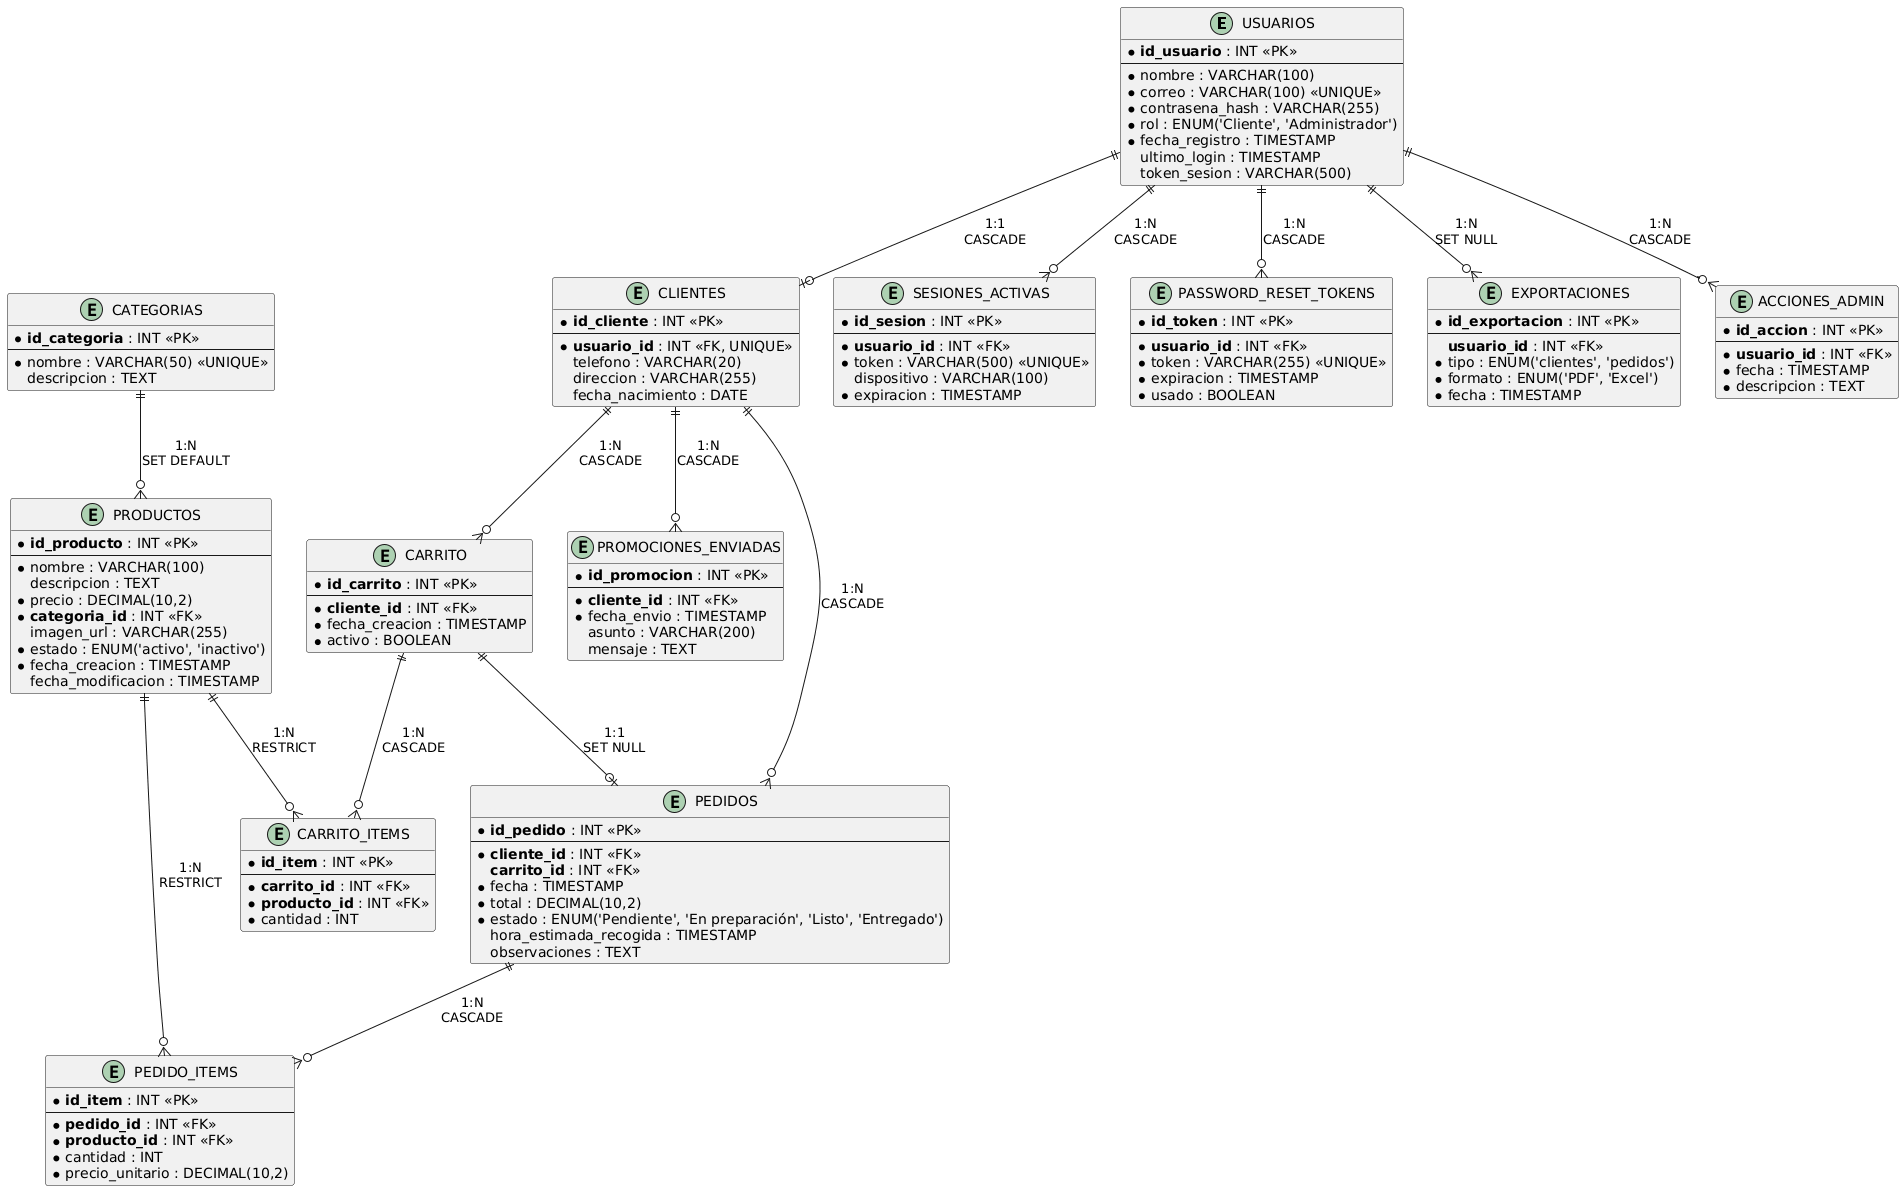

The diagram above was rendered by PlantUML. Its source (embedded in the PNG):
@startuml
entity "USUARIOS" as usuarios {
  * **id_usuario** : INT <<PK>>
  --
  * nombre : VARCHAR(100)
  * correo : VARCHAR(100) <<UNIQUE>>
  * contrasena_hash : VARCHAR(255)
  * rol : ENUM('Cliente', 'Administrador')
  * fecha_registro : TIMESTAMP
  ultimo_login : TIMESTAMP
  token_sesion : VARCHAR(500)
}

entity "CLIENTES" as clientes {
  * **id_cliente** : INT <<PK>>
  --
  * **usuario_id** : INT <<FK, UNIQUE>>
  telefono : VARCHAR(20)
  direccion : VARCHAR(255)
  fecha_nacimiento : DATE
}

entity "SESIONES_ACTIVAS" as sesiones {
  * **id_sesion** : INT <<PK>>
  --
  * **usuario_id** : INT <<FK>>
  * token : VARCHAR(500) <<UNIQUE>>
  dispositivo : VARCHAR(100)
  * expiracion : TIMESTAMP
}

entity "PASSWORD_RESET_TOKENS" as reset_tokens {
  * **id_token** : INT <<PK>>
  --
  * **usuario_id** : INT <<FK>>
  * token : VARCHAR(255) <<UNIQUE>>
  * expiracion : TIMESTAMP
  * usado : BOOLEAN
}

entity "CATEGORIAS" as categorias {
  * **id_categoria** : INT <<PK>>
  --
  * nombre : VARCHAR(50) <<UNIQUE>>
  descripcion : TEXT
}

entity "PRODUCTOS" as productos {
  * **id_producto** : INT <<PK>>
  --
  * nombre : VARCHAR(100)
  descripcion : TEXT
  * precio : DECIMAL(10,2)
  * **categoria_id** : INT <<FK>>
  imagen_url : VARCHAR(255)
  * estado : ENUM('activo', 'inactivo')
  * fecha_creacion : TIMESTAMP
  fecha_modificacion : TIMESTAMP
}

entity "CARRITO" as carrito {
  * **id_carrito** : INT <<PK>>
  --
  * **cliente_id** : INT <<FK>>
  * fecha_creacion : TIMESTAMP
  * activo : BOOLEAN
}

entity "CARRITO_ITEMS" as carrito_items {
  * **id_item** : INT <<PK>>
  --
  * **carrito_id** : INT <<FK>>
  * **producto_id** : INT <<FK>>
  * cantidad : INT
}

entity "PEDIDOS" as pedidos {
  * **id_pedido** : INT <<PK>>
  --
  * **cliente_id** : INT <<FK>>
  **carrito_id** : INT <<FK>>
  * fecha : TIMESTAMP
  * total : DECIMAL(10,2)
  * estado : ENUM('Pendiente', 'En preparación', 'Listo', 'Entregado')
  hora_estimada_recogida : TIMESTAMP
  observaciones : TEXT
}

entity "PEDIDO_ITEMS" as pedido_items {
  * **id_item** : INT <<PK>>
  --
  * **pedido_id** : INT <<FK>>
  * **producto_id** : INT <<FK>>
  * cantidad : INT
  * precio_unitario : DECIMAL(10,2)
}

entity "PROMOCIONES_ENVIADAS" as promociones {
  * **id_promocion** : INT <<PK>>
  --
  * **cliente_id** : INT <<FK>>
  * fecha_envio : TIMESTAMP
  asunto : VARCHAR(200)
  mensaje : TEXT
}

entity "EXPORTACIONES" as exportaciones {
  * **id_exportacion** : INT <<PK>>
  --
  **usuario_id** : INT <<FK>>
  * tipo : ENUM('clientes', 'pedidos')
  * formato : ENUM('PDF', 'Excel')
  * fecha : TIMESTAMP
}

entity "ACCIONES_ADMIN" as acciones_admin {
  * **id_accion** : INT <<PK>>
  --
  * **usuario_id** : INT <<FK>>
  * fecha : TIMESTAMP
  * descripcion : TEXT
}

' Relaciones Usuarios-Clientes
usuarios ||--o| clientes : "1:1\nCASCADE"
usuarios ||--o{ sesiones : "1:N\nCASCADE"
usuarios ||--o{ reset_tokens : "1:N\nCASCADE"
usuarios ||--o{ exportaciones : "1:N\nSET NULL"
usuarios ||--o{ acciones_admin : "1:N\nCASCADE"

' Relaciones Productos
categorias ||--o{ productos : "1:N\nSET DEFAULT"

' Relaciones Carrito
clientes ||--o{ carrito : "1:N\nCASCADE"
carrito ||--o{ carrito_items : "1:N\nCASCADE"
productos ||--o{ carrito_items : "1:N\nRESTRICT"

' Relaciones Pedidos
clientes ||--o{ pedidos : "1:N\nCASCADE"
carrito ||--o| pedidos : "1:1\nSET NULL"
pedidos ||--o{ pedido_items : "1:N\nCASCADE"
productos ||--o{ pedido_items : "1:N\nRESTRICT"

' Relaciones Promociones
clientes ||--o{ promociones : "1:N\nCASCADE"
@enduml